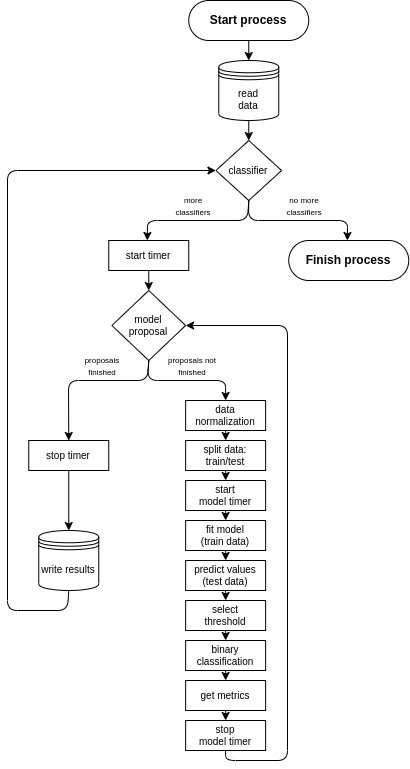

The diagram above was exported from draw.io. Its source (the exported page's mxGraphModel, read from the mxfile embedded in the PNG):
<mxGraphModel dx="1005" dy="703" grid="1" gridSize="10" guides="1" tooltips="1" connect="1" arrows="1" fold="1" page="1" pageScale="1" pageWidth="850" pageHeight="1100" math="0" shadow="0">
  <root>
    <mxCell id="0" />
    <mxCell id="1" parent="0" />
    <mxCell id="2" value="read&lt;br style=&quot;font-size: 10px;&quot;&gt;data" style="shape=datastore;whiteSpace=wrap;html=1;fontSize=10;" parent="1" vertex="1">
      <mxGeometry x="311.25" y="80" width="60" height="60" as="geometry" />
    </mxCell>
    <mxCell id="6" value="start timer" style="rounded=0;whiteSpace=wrap;html=1;fontSize=10;" parent="1" vertex="1">
      <mxGeometry x="201.25" y="260" width="80" height="30" as="geometry" />
    </mxCell>
    <mxCell id="7" value="&lt;b&gt;Start process&lt;/b&gt;" style="rounded=1;whiteSpace=wrap;html=1;arcSize=50;" parent="1" vertex="1">
      <mxGeometry x="281.25" y="20.000000000000004" width="120" height="40" as="geometry" />
    </mxCell>
    <mxCell id="8" value="data normalization" style="rounded=0;whiteSpace=wrap;html=1;fontSize=10;" parent="1" vertex="1">
      <mxGeometry x="278.13" y="420" width="80" height="30" as="geometry" />
    </mxCell>
    <mxCell id="9" value="&lt;font style=&quot;font-size: 10px;&quot;&gt;model&lt;br style=&quot;font-size: 10px;&quot;&gt;proposal&lt;br style=&quot;font-size: 10px;&quot;&gt;&lt;/font&gt;" style="rhombus;whiteSpace=wrap;html=1;fontSize=10;" parent="1" vertex="1">
      <mxGeometry x="204.38" y="310" width="73.75" height="70" as="geometry" />
    </mxCell>
    <mxCell id="10" value="split data:&lt;br style=&quot;font-size: 10px;&quot;&gt;train/test" style="rounded=0;whiteSpace=wrap;html=1;fontSize=10;" parent="1" vertex="1">
      <mxGeometry x="278.13" y="460" width="80" height="30" as="geometry" />
    </mxCell>
    <mxCell id="11" value="fit model&lt;br style=&quot;font-size: 10px;&quot;&gt;(train data)" style="rounded=0;whiteSpace=wrap;html=1;fontSize=10;" parent="1" vertex="1">
      <mxGeometry x="278.13" y="540" width="80" height="30" as="geometry" />
    </mxCell>
    <mxCell id="12" value="predict values (test data)" style="rounded=0;whiteSpace=wrap;html=1;fontSize=10;" parent="1" vertex="1">
      <mxGeometry x="278.13" y="580" width="80" height="30" as="geometry" />
    </mxCell>
    <mxCell id="16" value="select &lt;br&gt;threshold" style="rounded=0;whiteSpace=wrap;html=1;fontSize=10;" parent="1" vertex="1">
      <mxGeometry x="278.13" y="620" width="80" height="30" as="geometry" />
    </mxCell>
    <mxCell id="17" value="binary classification" style="rounded=0;whiteSpace=wrap;html=1;fontSize=10;" parent="1" vertex="1">
      <mxGeometry x="278.13" y="660" width="80" height="30" as="geometry" />
    </mxCell>
    <mxCell id="18" value="get metrics" style="rounded=0;whiteSpace=wrap;html=1;fontSize=10;" parent="1" vertex="1">
      <mxGeometry x="278.13" y="700" width="80" height="30" as="geometry" />
    </mxCell>
    <mxCell id="19" value="stop timer" style="rounded=0;whiteSpace=wrap;html=1;fontSize=10;" parent="1" vertex="1">
      <mxGeometry x="121.25" y="460" width="80" height="30" as="geometry" />
    </mxCell>
    <mxCell id="20" value="write results" style="shape=datastore;whiteSpace=wrap;html=1;fontSize=10;" parent="1" vertex="1">
      <mxGeometry x="131.25" y="550" width="60" height="60" as="geometry" />
    </mxCell>
    <mxCell id="21" value="&lt;b&gt;Finish process&lt;/b&gt;" style="rounded=1;whiteSpace=wrap;html=1;arcSize=50;" parent="1" vertex="1">
      <mxGeometry x="381.25" y="260" width="120" height="40" as="geometry" />
    </mxCell>
    <mxCell id="25" value="" style="endArrow=classic;html=1;fontSize=10;exitX=0.5;exitY=1;exitDx=0;exitDy=0;entryX=0.5;entryY=0;entryDx=0;entryDy=0;" parent="1" source="7" target="2" edge="1">
      <mxGeometry width="50" height="50" relative="1" as="geometry">
        <mxPoint x="221.25" y="250" as="sourcePoint" />
        <mxPoint x="341.52" y="78.75999999999999" as="targetPoint" />
      </mxGeometry>
    </mxCell>
    <mxCell id="29" value="" style="endArrow=classic;html=1;fontSize=10;" parent="1" source="6" target="9" edge="1">
      <mxGeometry width="50" height="50" relative="1" as="geometry">
        <mxPoint x="261.01" y="177.43999999999994" as="sourcePoint" />
        <mxPoint x="261.1130136986301" y="200" as="targetPoint" />
      </mxGeometry>
    </mxCell>
    <mxCell id="31" value="" style="endArrow=classic;html=1;fontSize=10;" parent="1" source="19" target="20" edge="1">
      <mxGeometry width="50" height="50" relative="1" as="geometry">
        <mxPoint x="181.25" y="450" as="sourcePoint" />
        <mxPoint x="181.25" y="470" as="targetPoint" />
      </mxGeometry>
    </mxCell>
    <mxCell id="39" value="" style="endArrow=classic;html=1;fontSize=10;exitX=0.5;exitY=1;exitDx=0;exitDy=0;entryX=0.5;entryY=0;entryDx=0;entryDy=0;" parent="1" source="8" target="10" edge="1">
      <mxGeometry width="50" height="50" relative="1" as="geometry">
        <mxPoint x="296.88" y="510" as="sourcePoint" />
        <mxPoint x="346.88" y="460" as="targetPoint" />
      </mxGeometry>
    </mxCell>
    <mxCell id="40" value="" style="endArrow=classic;html=1;fontSize=10;exitX=0.5;exitY=1;exitDx=0;exitDy=0;entryX=0.5;entryY=0;entryDx=0;entryDy=0;" parent="1" source="75" target="11" edge="1">
      <mxGeometry width="50" height="50" relative="1" as="geometry">
        <mxPoint x="328.13" y="460" as="sourcePoint" />
        <mxPoint x="328.13" y="470" as="targetPoint" />
      </mxGeometry>
    </mxCell>
    <mxCell id="41" value="" style="endArrow=classic;html=1;fontSize=10;exitX=0.5;exitY=1;exitDx=0;exitDy=0;entryX=0.5;entryY=0;entryDx=0;entryDy=0;" parent="1" source="11" target="12" edge="1">
      <mxGeometry width="50" height="50" relative="1" as="geometry">
        <mxPoint x="338.13" y="510" as="sourcePoint" />
        <mxPoint x="338.13" y="520" as="targetPoint" />
      </mxGeometry>
    </mxCell>
    <mxCell id="42" value="" style="endArrow=classic;html=1;fontSize=10;entryX=0.5;entryY=0;entryDx=0;entryDy=0;" parent="1" source="12" target="16" edge="1">
      <mxGeometry width="50" height="50" relative="1" as="geometry">
        <mxPoint x="348.13" y="520" as="sourcePoint" />
        <mxPoint x="348.13" y="530" as="targetPoint" />
      </mxGeometry>
    </mxCell>
    <mxCell id="43" value="" style="endArrow=classic;html=1;fontSize=10;entryX=0.5;entryY=0;entryDx=0;entryDy=0;" parent="1" source="16" target="17" edge="1">
      <mxGeometry width="50" height="50" relative="1" as="geometry">
        <mxPoint x="358.13" y="530" as="sourcePoint" />
        <mxPoint x="358.13" y="540" as="targetPoint" />
      </mxGeometry>
    </mxCell>
    <mxCell id="44" value="" style="endArrow=classic;html=1;fontSize=10;entryX=0.5;entryY=0;entryDx=0;entryDy=0;" parent="1" source="17" target="18" edge="1">
      <mxGeometry width="50" height="50" relative="1" as="geometry">
        <mxPoint x="368.13" y="540" as="sourcePoint" />
        <mxPoint x="368.13" y="550" as="targetPoint" />
      </mxGeometry>
    </mxCell>
    <mxCell id="45" value="&lt;font style=&quot;font-size: 8px;&quot;&gt;proposals not finished&lt;/font&gt;" style="text;html=1;strokeColor=none;fillColor=none;align=center;verticalAlign=middle;whiteSpace=wrap;rounded=0;fontSize=10;" parent="1" vertex="1">
      <mxGeometry x="255.48" y="370" width="60" height="30" as="geometry" />
    </mxCell>
    <mxCell id="46" value="&lt;span style=&quot;font-size: 8px;&quot;&gt;proposals finished&lt;/span&gt;" style="text;html=1;strokeColor=none;fillColor=none;align=center;verticalAlign=middle;whiteSpace=wrap;rounded=0;fontSize=10;" parent="1" vertex="1">
      <mxGeometry x="170" y="370" width="50" height="30" as="geometry" />
    </mxCell>
    <mxCell id="47" value="&lt;font style=&quot;font-size: 10px;&quot;&gt;classifier&lt;br style=&quot;font-size: 10px;&quot;&gt;&lt;/font&gt;" style="rhombus;whiteSpace=wrap;html=1;fontSize=10;" parent="1" vertex="1">
      <mxGeometry x="308.45" y="160" width="65.62" height="60" as="geometry" />
    </mxCell>
    <mxCell id="59" value="" style="endArrow=classic;html=1;entryX=0.5;entryY=0;entryDx=0;entryDy=0;exitX=0.5;exitY=1;exitDx=0;exitDy=0;" parent="1" source="9" target="19" edge="1">
      <mxGeometry width="50" height="50" relative="1" as="geometry">
        <mxPoint x="240" y="380" as="sourcePoint" />
        <mxPoint x="420" y="440" as="targetPoint" />
        <Array as="points">
          <mxPoint x="240" y="400" />
          <mxPoint x="161" y="400" />
        </Array>
      </mxGeometry>
    </mxCell>
    <mxCell id="60" value="" style="endArrow=classic;html=1;exitX=0.5;exitY=1;exitDx=0;exitDy=0;entryX=0.5;entryY=0;entryDx=0;entryDy=0;" parent="1" source="9" target="8" edge="1">
      <mxGeometry width="50" height="50" relative="1" as="geometry">
        <mxPoint x="370" y="490" as="sourcePoint" />
        <mxPoint x="420" y="440" as="targetPoint" />
        <Array as="points">
          <mxPoint x="240" y="400" />
          <mxPoint x="318" y="400" />
        </Array>
      </mxGeometry>
    </mxCell>
    <mxCell id="62" value="" style="endArrow=classic;html=1;exitX=0.5;exitY=1;exitDx=0;exitDy=0;entryX=1;entryY=0.5;entryDx=0;entryDy=0;" parent="1" source="76" target="9" edge="1">
      <mxGeometry width="50" height="50" relative="1" as="geometry">
        <mxPoint x="450" y="480" as="sourcePoint" />
        <mxPoint x="500" y="430" as="targetPoint" />
        <Array as="points">
          <mxPoint x="318" y="780" />
          <mxPoint x="380" y="780" />
          <mxPoint x="380" y="345" />
        </Array>
      </mxGeometry>
    </mxCell>
    <mxCell id="63" value="" style="endArrow=classic;html=1;exitX=0.5;exitY=1;exitDx=0;exitDy=0;entryX=0;entryY=0.5;entryDx=0;entryDy=0;" parent="1" source="20" target="47" edge="1">
      <mxGeometry width="50" height="50" relative="1" as="geometry">
        <mxPoint x="450" y="500" as="sourcePoint" />
        <mxPoint x="110" y="280" as="targetPoint" />
        <Array as="points">
          <mxPoint x="160" y="630" />
          <mxPoint x="100" y="630" />
          <mxPoint x="100" y="190" />
        </Array>
      </mxGeometry>
    </mxCell>
    <mxCell id="65" value="" style="endArrow=classic;html=1;exitX=0.5;exitY=1;exitDx=0;exitDy=0;entryX=0.489;entryY=0;entryDx=0;entryDy=0;entryPerimeter=0;" parent="1" source="47" target="21" edge="1">
      <mxGeometry width="50" height="50" relative="1" as="geometry">
        <mxPoint x="450" y="320" as="sourcePoint" />
        <mxPoint x="440" y="260" as="targetPoint" />
        <Array as="points">
          <mxPoint x="341" y="240" />
          <mxPoint x="440" y="240" />
        </Array>
      </mxGeometry>
    </mxCell>
    <mxCell id="67" value="&lt;span style=&quot;font-size: 8px;&quot;&gt;no more classifiers&lt;/span&gt;" style="text;html=1;strokeColor=none;fillColor=none;align=center;verticalAlign=middle;whiteSpace=wrap;rounded=0;fontSize=10;" parent="1" vertex="1">
      <mxGeometry x="374.07" y="210" width="45.93" height="30" as="geometry" />
    </mxCell>
    <mxCell id="68" value="&lt;span style=&quot;font-size: 8px;&quot;&gt;more classifiers&lt;/span&gt;" style="text;html=1;strokeColor=none;fillColor=none;align=center;verticalAlign=middle;whiteSpace=wrap;rounded=0;fontSize=10;" parent="1" vertex="1">
      <mxGeometry x="262.52" y="210" width="45.93" height="30" as="geometry" />
    </mxCell>
    <mxCell id="72" value="" style="endArrow=classic;html=1;exitX=0.5;exitY=1;exitDx=0;exitDy=0;entryX=0.5;entryY=0;entryDx=0;entryDy=0;" parent="1" source="2" target="47" edge="1">
      <mxGeometry width="50" height="50" relative="1" as="geometry">
        <mxPoint x="250" y="250" as="sourcePoint" />
        <mxPoint x="341" y="160" as="targetPoint" />
      </mxGeometry>
    </mxCell>
    <mxCell id="73" value="" style="endArrow=classic;html=1;exitX=0.5;exitY=1;exitDx=0;exitDy=0;entryX=0.482;entryY=-0.001;entryDx=0;entryDy=0;entryPerimeter=0;" parent="1" source="47" target="6" edge="1">
      <mxGeometry width="50" height="50" relative="1" as="geometry">
        <mxPoint x="351.26" y="230" as="sourcePoint" />
        <mxPoint x="451.25" y="280" as="targetPoint" />
        <Array as="points">
          <mxPoint x="340" y="240" />
          <mxPoint x="240" y="240" />
        </Array>
      </mxGeometry>
    </mxCell>
    <mxCell id="75" value="start &lt;br&gt;model timer" style="rounded=0;whiteSpace=wrap;html=1;fontSize=10;" vertex="1" parent="1">
      <mxGeometry x="278.13" y="500" width="80" height="30" as="geometry" />
    </mxCell>
    <mxCell id="76" value="stop&lt;br&gt;model timer" style="rounded=0;whiteSpace=wrap;html=1;fontSize=10;" vertex="1" parent="1">
      <mxGeometry x="278.13" y="740" width="80" height="30" as="geometry" />
    </mxCell>
    <mxCell id="77" value="" style="endArrow=classic;html=1;fontSize=10;entryX=0.5;entryY=0;entryDx=0;entryDy=0;exitX=0.5;exitY=1;exitDx=0;exitDy=0;" edge="1" parent="1" source="18" target="76">
      <mxGeometry width="50" height="50" relative="1" as="geometry">
        <mxPoint x="328.13" y="699.9999999999999" as="sourcePoint" />
        <mxPoint x="328.13" y="709.9999999999999" as="targetPoint" />
      </mxGeometry>
    </mxCell>
    <mxCell id="79" value="" style="endArrow=classic;html=1;fontSize=10;exitX=0.5;exitY=1;exitDx=0;exitDy=0;entryX=0.5;entryY=0;entryDx=0;entryDy=0;" edge="1" parent="1" source="10" target="75">
      <mxGeometry width="50" height="50" relative="1" as="geometry">
        <mxPoint x="338.13" y="709.9999999999999" as="sourcePoint" />
        <mxPoint x="360" y="630" as="targetPoint" />
      </mxGeometry>
    </mxCell>
  </root>
</mxGraphModel>